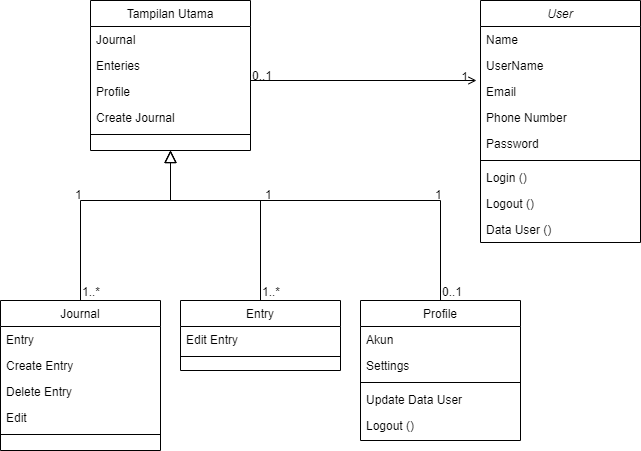

The diagram above was exported from draw.io. Its source (the exported page's mxGraphModel, read from the mxfile embedded in the PNG):
<mxGraphModel dx="680" dy="515" grid="1" gridSize="10" guides="1" tooltips="1" connect="1" arrows="1" fold="1" page="1" pageScale="1" pageWidth="827" pageHeight="1169" math="0" shadow="0">
  <root>
    <mxCell id="WIyWlLk6GJQsqaUBKTNV-0" />
    <mxCell id="WIyWlLk6GJQsqaUBKTNV-1" parent="WIyWlLk6GJQsqaUBKTNV-0" />
    <mxCell id="zkfFHV4jXpPFQw0GAbJ--0" value="User" style="swimlane;fontStyle=2;align=center;verticalAlign=top;childLayout=stackLayout;horizontal=1;startSize=26;horizontalStack=0;resizeParent=1;resizeLast=0;collapsible=1;marginBottom=0;rounded=0;shadow=0;strokeWidth=1;" parent="WIyWlLk6GJQsqaUBKTNV-1" vertex="1">
      <mxGeometry x="580" y="50" width="160" height="242" as="geometry">
        <mxRectangle x="230" y="140" width="160" height="26" as="alternateBounds" />
      </mxGeometry>
    </mxCell>
    <mxCell id="zkfFHV4jXpPFQw0GAbJ--1" value="Name" style="text;align=left;verticalAlign=top;spacingLeft=4;spacingRight=4;overflow=hidden;rotatable=0;points=[[0,0.5],[1,0.5]];portConstraint=eastwest;" parent="zkfFHV4jXpPFQw0GAbJ--0" vertex="1">
      <mxGeometry y="26" width="160" height="26" as="geometry" />
    </mxCell>
    <mxCell id="zkfFHV4jXpPFQw0GAbJ--2" value="UserName" style="text;align=left;verticalAlign=top;spacingLeft=4;spacingRight=4;overflow=hidden;rotatable=0;points=[[0,0.5],[1,0.5]];portConstraint=eastwest;rounded=0;shadow=0;html=0;" parent="zkfFHV4jXpPFQw0GAbJ--0" vertex="1">
      <mxGeometry y="52" width="160" height="26" as="geometry" />
    </mxCell>
    <mxCell id="zkfFHV4jXpPFQw0GAbJ--3" value="Email" style="text;align=left;verticalAlign=top;spacingLeft=4;spacingRight=4;overflow=hidden;rotatable=0;points=[[0,0.5],[1,0.5]];portConstraint=eastwest;rounded=0;shadow=0;html=0;" parent="zkfFHV4jXpPFQw0GAbJ--0" vertex="1">
      <mxGeometry y="78" width="160" height="26" as="geometry" />
    </mxCell>
    <mxCell id="sqArN6anssNb4rgRwEJA-1" value="Phone Number" style="text;align=left;verticalAlign=top;spacingLeft=4;spacingRight=4;overflow=hidden;rotatable=0;points=[[0,0.5],[1,0.5]];portConstraint=eastwest;rounded=0;shadow=0;html=0;" vertex="1" parent="zkfFHV4jXpPFQw0GAbJ--0">
      <mxGeometry y="104" width="160" height="26" as="geometry" />
    </mxCell>
    <mxCell id="sqArN6anssNb4rgRwEJA-0" value="Password" style="text;align=left;verticalAlign=top;spacingLeft=4;spacingRight=4;overflow=hidden;rotatable=0;points=[[0,0.5],[1,0.5]];portConstraint=eastwest;rounded=0;shadow=0;html=0;" vertex="1" parent="zkfFHV4jXpPFQw0GAbJ--0">
      <mxGeometry y="130" width="160" height="26" as="geometry" />
    </mxCell>
    <mxCell id="zkfFHV4jXpPFQw0GAbJ--4" value="" style="line;html=1;strokeWidth=1;align=left;verticalAlign=middle;spacingTop=-1;spacingLeft=3;spacingRight=3;rotatable=0;labelPosition=right;points=[];portConstraint=eastwest;" parent="zkfFHV4jXpPFQw0GAbJ--0" vertex="1">
      <mxGeometry y="156" width="160" height="8" as="geometry" />
    </mxCell>
    <mxCell id="zkfFHV4jXpPFQw0GAbJ--5" value="Login ()" style="text;align=left;verticalAlign=top;spacingLeft=4;spacingRight=4;overflow=hidden;rotatable=0;points=[[0,0.5],[1,0.5]];portConstraint=eastwest;" parent="zkfFHV4jXpPFQw0GAbJ--0" vertex="1">
      <mxGeometry y="164" width="160" height="26" as="geometry" />
    </mxCell>
    <mxCell id="sqArN6anssNb4rgRwEJA-2" value="Logout ()" style="text;align=left;verticalAlign=top;spacingLeft=4;spacingRight=4;overflow=hidden;rotatable=0;points=[[0,0.5],[1,0.5]];portConstraint=eastwest;rounded=0;shadow=0;html=0;" vertex="1" parent="zkfFHV4jXpPFQw0GAbJ--0">
      <mxGeometry y="190" width="160" height="26" as="geometry" />
    </mxCell>
    <mxCell id="zkfFHV4jXpPFQw0GAbJ--21" value="Data User ()" style="text;align=left;verticalAlign=top;spacingLeft=4;spacingRight=4;overflow=hidden;rotatable=0;points=[[0,0.5],[1,0.5]];portConstraint=eastwest;rounded=0;shadow=0;html=0;" parent="zkfFHV4jXpPFQw0GAbJ--0" vertex="1">
      <mxGeometry y="216" width="160" height="26" as="geometry" />
    </mxCell>
    <mxCell id="zkfFHV4jXpPFQw0GAbJ--6" value="Journal" style="swimlane;fontStyle=0;align=center;verticalAlign=top;childLayout=stackLayout;horizontal=1;startSize=26;horizontalStack=0;resizeParent=1;resizeLast=0;collapsible=1;marginBottom=0;rounded=0;shadow=0;strokeWidth=1;" parent="WIyWlLk6GJQsqaUBKTNV-1" vertex="1">
      <mxGeometry x="100" y="350" width="160" height="150" as="geometry">
        <mxRectangle x="130" y="380" width="160" height="26" as="alternateBounds" />
      </mxGeometry>
    </mxCell>
    <mxCell id="zkfFHV4jXpPFQw0GAbJ--7" value="Entry" style="text;align=left;verticalAlign=top;spacingLeft=4;spacingRight=4;overflow=hidden;rotatable=0;points=[[0,0.5],[1,0.5]];portConstraint=eastwest;" parent="zkfFHV4jXpPFQw0GAbJ--6" vertex="1">
      <mxGeometry y="26" width="160" height="26" as="geometry" />
    </mxCell>
    <mxCell id="zkfFHV4jXpPFQw0GAbJ--8" value="Create Entry" style="text;align=left;verticalAlign=top;spacingLeft=4;spacingRight=4;overflow=hidden;rotatable=0;points=[[0,0.5],[1,0.5]];portConstraint=eastwest;rounded=0;shadow=0;html=0;" parent="zkfFHV4jXpPFQw0GAbJ--6" vertex="1">
      <mxGeometry y="52" width="160" height="26" as="geometry" />
    </mxCell>
    <mxCell id="sqArN6anssNb4rgRwEJA-3" value="Delete Entry" style="text;align=left;verticalAlign=top;spacingLeft=4;spacingRight=4;overflow=hidden;rotatable=0;points=[[0,0.5],[1,0.5]];portConstraint=eastwest;" vertex="1" parent="zkfFHV4jXpPFQw0GAbJ--6">
      <mxGeometry y="78" width="160" height="26" as="geometry" />
    </mxCell>
    <mxCell id="sqArN6anssNb4rgRwEJA-4" value="Edit" style="text;align=left;verticalAlign=top;spacingLeft=4;spacingRight=4;overflow=hidden;rotatable=0;points=[[0,0.5],[1,0.5]];portConstraint=eastwest;" vertex="1" parent="zkfFHV4jXpPFQw0GAbJ--6">
      <mxGeometry y="104" width="160" height="26" as="geometry" />
    </mxCell>
    <mxCell id="zkfFHV4jXpPFQw0GAbJ--9" value="" style="line;html=1;strokeWidth=1;align=left;verticalAlign=middle;spacingTop=-1;spacingLeft=3;spacingRight=3;rotatable=0;labelPosition=right;points=[];portConstraint=eastwest;" parent="zkfFHV4jXpPFQw0GAbJ--6" vertex="1">
      <mxGeometry y="130" width="160" height="8" as="geometry" />
    </mxCell>
    <mxCell id="zkfFHV4jXpPFQw0GAbJ--12" value="" style="endArrow=block;endSize=10;endFill=0;shadow=0;strokeWidth=1;rounded=0;edgeStyle=elbowEdgeStyle;elbow=vertical;entryX=0.5;entryY=1;entryDx=0;entryDy=0;" parent="WIyWlLk6GJQsqaUBKTNV-1" source="zkfFHV4jXpPFQw0GAbJ--6" target="zkfFHV4jXpPFQw0GAbJ--17" edge="1">
      <mxGeometry width="160" relative="1" as="geometry">
        <mxPoint x="200" y="203" as="sourcePoint" />
        <mxPoint x="270" y="360" as="targetPoint" />
        <Array as="points">
          <mxPoint x="180" y="250" />
          <mxPoint x="210" y="250" />
          <mxPoint x="220" y="220" />
        </Array>
      </mxGeometry>
    </mxCell>
    <mxCell id="zkfFHV4jXpPFQw0GAbJ--13" value="Entry" style="swimlane;fontStyle=0;align=center;verticalAlign=top;childLayout=stackLayout;horizontal=1;startSize=26;horizontalStack=0;resizeParent=1;resizeLast=0;collapsible=1;marginBottom=0;rounded=0;shadow=0;strokeWidth=1;" parent="WIyWlLk6GJQsqaUBKTNV-1" vertex="1">
      <mxGeometry x="280" y="350" width="160" height="70" as="geometry">
        <mxRectangle x="340" y="380" width="170" height="26" as="alternateBounds" />
      </mxGeometry>
    </mxCell>
    <mxCell id="zkfFHV4jXpPFQw0GAbJ--14" value="Edit Entry" style="text;align=left;verticalAlign=top;spacingLeft=4;spacingRight=4;overflow=hidden;rotatable=0;points=[[0,0.5],[1,0.5]];portConstraint=eastwest;" parent="zkfFHV4jXpPFQw0GAbJ--13" vertex="1">
      <mxGeometry y="26" width="160" height="26" as="geometry" />
    </mxCell>
    <mxCell id="zkfFHV4jXpPFQw0GAbJ--15" value="" style="line;html=1;strokeWidth=1;align=left;verticalAlign=middle;spacingTop=-1;spacingLeft=3;spacingRight=3;rotatable=0;labelPosition=right;points=[];portConstraint=eastwest;" parent="zkfFHV4jXpPFQw0GAbJ--13" vertex="1">
      <mxGeometry y="52" width="160" height="8" as="geometry" />
    </mxCell>
    <mxCell id="zkfFHV4jXpPFQw0GAbJ--16" value="" style="endArrow=block;endSize=10;endFill=0;shadow=0;strokeWidth=1;rounded=0;edgeStyle=elbowEdgeStyle;elbow=vertical;entryX=0.5;entryY=1;entryDx=0;entryDy=0;" parent="WIyWlLk6GJQsqaUBKTNV-1" source="zkfFHV4jXpPFQw0GAbJ--13" target="zkfFHV4jXpPFQw0GAbJ--17" edge="1">
      <mxGeometry width="160" relative="1" as="geometry">
        <mxPoint x="210" y="373" as="sourcePoint" />
        <mxPoint x="270" y="370" as="targetPoint" />
        <Array as="points">
          <mxPoint x="360" y="250" />
        </Array>
      </mxGeometry>
    </mxCell>
    <mxCell id="zkfFHV4jXpPFQw0GAbJ--17" value="Tampilan Utama" style="swimlane;fontStyle=0;align=center;verticalAlign=top;childLayout=stackLayout;horizontal=1;startSize=26;horizontalStack=0;resizeParent=1;resizeLast=0;collapsible=1;marginBottom=0;rounded=0;shadow=0;strokeWidth=1;" parent="WIyWlLk6GJQsqaUBKTNV-1" vertex="1">
      <mxGeometry x="190" y="50" width="160" height="150" as="geometry">
        <mxRectangle x="550" y="140" width="160" height="26" as="alternateBounds" />
      </mxGeometry>
    </mxCell>
    <mxCell id="zkfFHV4jXpPFQw0GAbJ--18" value="Journal" style="text;align=left;verticalAlign=top;spacingLeft=4;spacingRight=4;overflow=hidden;rotatable=0;points=[[0,0.5],[1,0.5]];portConstraint=eastwest;" parent="zkfFHV4jXpPFQw0GAbJ--17" vertex="1">
      <mxGeometry y="26" width="160" height="26" as="geometry" />
    </mxCell>
    <mxCell id="zkfFHV4jXpPFQw0GAbJ--19" value="Enteries" style="text;align=left;verticalAlign=top;spacingLeft=4;spacingRight=4;overflow=hidden;rotatable=0;points=[[0,0.5],[1,0.5]];portConstraint=eastwest;rounded=0;shadow=0;html=0;" parent="zkfFHV4jXpPFQw0GAbJ--17" vertex="1">
      <mxGeometry y="52" width="160" height="26" as="geometry" />
    </mxCell>
    <mxCell id="zkfFHV4jXpPFQw0GAbJ--20" value="Profile" style="text;align=left;verticalAlign=top;spacingLeft=4;spacingRight=4;overflow=hidden;rotatable=0;points=[[0,0.5],[1,0.5]];portConstraint=eastwest;rounded=0;shadow=0;html=0;" parent="zkfFHV4jXpPFQw0GAbJ--17" vertex="1">
      <mxGeometry y="78" width="160" height="26" as="geometry" />
    </mxCell>
    <mxCell id="sqArN6anssNb4rgRwEJA-5" value="Create Journal" style="text;align=left;verticalAlign=top;spacingLeft=4;spacingRight=4;overflow=hidden;rotatable=0;points=[[0,0.5],[1,0.5]];portConstraint=eastwest;" vertex="1" parent="zkfFHV4jXpPFQw0GAbJ--17">
      <mxGeometry y="104" width="160" height="26" as="geometry" />
    </mxCell>
    <mxCell id="zkfFHV4jXpPFQw0GAbJ--23" value="" style="line;html=1;strokeWidth=1;align=left;verticalAlign=middle;spacingTop=-1;spacingLeft=3;spacingRight=3;rotatable=0;labelPosition=right;points=[];portConstraint=eastwest;" parent="zkfFHV4jXpPFQw0GAbJ--17" vertex="1">
      <mxGeometry y="130" width="160" height="8" as="geometry" />
    </mxCell>
    <mxCell id="zkfFHV4jXpPFQw0GAbJ--26" value="" style="endArrow=open;shadow=0;strokeWidth=1;rounded=0;endFill=1;edgeStyle=elbowEdgeStyle;elbow=vertical;entryX=-0.025;entryY=0.115;entryDx=0;entryDy=0;entryPerimeter=0;" parent="WIyWlLk6GJQsqaUBKTNV-1" target="zkfFHV4jXpPFQw0GAbJ--3" edge="1">
      <mxGeometry x="0.5" y="41" relative="1" as="geometry">
        <mxPoint x="350" y="130" as="sourcePoint" />
        <mxPoint x="470" y="130" as="targetPoint" />
        <mxPoint x="-40" y="32" as="offset" />
      </mxGeometry>
    </mxCell>
    <mxCell id="zkfFHV4jXpPFQw0GAbJ--27" value="0..1" style="resizable=0;align=left;verticalAlign=bottom;labelBackgroundColor=none;fontSize=12;" parent="zkfFHV4jXpPFQw0GAbJ--26" connectable="0" vertex="1">
      <mxGeometry x="-1" relative="1" as="geometry">
        <mxPoint y="4" as="offset" />
      </mxGeometry>
    </mxCell>
    <mxCell id="zkfFHV4jXpPFQw0GAbJ--28" value="1" style="resizable=0;align=right;verticalAlign=bottom;labelBackgroundColor=none;fontSize=12;" parent="zkfFHV4jXpPFQw0GAbJ--26" connectable="0" vertex="1">
      <mxGeometry x="1" relative="1" as="geometry">
        <mxPoint x="-7" y="4" as="offset" />
      </mxGeometry>
    </mxCell>
    <mxCell id="sqArN6anssNb4rgRwEJA-8" value="Profile" style="swimlane;fontStyle=0;align=center;verticalAlign=top;childLayout=stackLayout;horizontal=1;startSize=26;horizontalStack=0;resizeParent=1;resizeLast=0;collapsible=1;marginBottom=0;rounded=0;shadow=0;strokeWidth=1;" vertex="1" parent="WIyWlLk6GJQsqaUBKTNV-1">
      <mxGeometry x="460" y="350" width="160" height="140" as="geometry">
        <mxRectangle x="340" y="380" width="170" height="26" as="alternateBounds" />
      </mxGeometry>
    </mxCell>
    <mxCell id="sqArN6anssNb4rgRwEJA-11" value="Akun" style="text;align=left;verticalAlign=top;spacingLeft=4;spacingRight=4;overflow=hidden;rotatable=0;points=[[0,0.5],[1,0.5]];portConstraint=eastwest;" vertex="1" parent="sqArN6anssNb4rgRwEJA-8">
      <mxGeometry y="26" width="160" height="26" as="geometry" />
    </mxCell>
    <mxCell id="sqArN6anssNb4rgRwEJA-9" value="Settings" style="text;align=left;verticalAlign=top;spacingLeft=4;spacingRight=4;overflow=hidden;rotatable=0;points=[[0,0.5],[1,0.5]];portConstraint=eastwest;" vertex="1" parent="sqArN6anssNb4rgRwEJA-8">
      <mxGeometry y="52" width="160" height="26" as="geometry" />
    </mxCell>
    <mxCell id="sqArN6anssNb4rgRwEJA-10" value="" style="line;html=1;strokeWidth=1;align=left;verticalAlign=middle;spacingTop=-1;spacingLeft=3;spacingRight=3;rotatable=0;labelPosition=right;points=[];portConstraint=eastwest;" vertex="1" parent="sqArN6anssNb4rgRwEJA-8">
      <mxGeometry y="78" width="160" height="8" as="geometry" />
    </mxCell>
    <mxCell id="sqArN6anssNb4rgRwEJA-12" value="Update Data User" style="text;align=left;verticalAlign=top;spacingLeft=4;spacingRight=4;overflow=hidden;rotatable=0;points=[[0,0.5],[1,0.5]];portConstraint=eastwest;" vertex="1" parent="sqArN6anssNb4rgRwEJA-8">
      <mxGeometry y="86" width="160" height="26" as="geometry" />
    </mxCell>
    <mxCell id="sqArN6anssNb4rgRwEJA-13" value="Logout ()" style="text;align=left;verticalAlign=top;spacingLeft=4;spacingRight=4;overflow=hidden;rotatable=0;points=[[0,0.5],[1,0.5]];portConstraint=eastwest;" vertex="1" parent="sqArN6anssNb4rgRwEJA-8">
      <mxGeometry y="112" width="160" height="26" as="geometry" />
    </mxCell>
    <mxCell id="sqArN6anssNb4rgRwEJA-16" value="" style="endArrow=block;endSize=10;endFill=0;shadow=0;strokeWidth=1;rounded=0;edgeStyle=elbowEdgeStyle;elbow=vertical;entryX=0.5;entryY=1;entryDx=0;entryDy=0;exitX=0.5;exitY=0;exitDx=0;exitDy=0;" edge="1" parent="WIyWlLk6GJQsqaUBKTNV-1" source="sqArN6anssNb4rgRwEJA-8" target="zkfFHV4jXpPFQw0GAbJ--17">
      <mxGeometry width="160" relative="1" as="geometry">
        <mxPoint x="370" y="330" as="sourcePoint" />
        <mxPoint x="280" y="210" as="targetPoint" />
        <Array as="points">
          <mxPoint x="290" y="250" />
          <mxPoint x="350" y="290" />
          <mxPoint x="430" y="310" />
          <mxPoint x="320" y="300" />
        </Array>
      </mxGeometry>
    </mxCell>
    <mxCell id="sqArN6anssNb4rgRwEJA-19" value="0..1" style="resizable=0;align=left;verticalAlign=bottom;labelBackgroundColor=none;fontSize=12;" connectable="0" vertex="1" parent="WIyWlLk6GJQsqaUBKTNV-1">
      <mxGeometry x="540" y="350" as="geometry" />
    </mxCell>
    <mxCell id="sqArN6anssNb4rgRwEJA-20" value="1" style="resizable=0;align=left;verticalAlign=bottom;labelBackgroundColor=none;fontSize=12;" connectable="0" vertex="1" parent="WIyWlLk6GJQsqaUBKTNV-1">
      <mxGeometry x="360" y="60" as="geometry">
        <mxPoint x="173" y="193" as="offset" />
      </mxGeometry>
    </mxCell>
    <mxCell id="sqArN6anssNb4rgRwEJA-22" value="1..*" style="resizable=0;align=left;verticalAlign=bottom;labelBackgroundColor=none;fontSize=12;" connectable="0" vertex="1" parent="WIyWlLk6GJQsqaUBKTNV-1">
      <mxGeometry x="360" y="350" as="geometry" />
    </mxCell>
    <mxCell id="sqArN6anssNb4rgRwEJA-25" value="1" style="resizable=0;align=left;verticalAlign=bottom;labelBackgroundColor=none;fontSize=12;" connectable="0" vertex="1" parent="WIyWlLk6GJQsqaUBKTNV-1">
      <mxGeometry x="190" y="60" as="geometry">
        <mxPoint x="173" y="193" as="offset" />
      </mxGeometry>
    </mxCell>
    <mxCell id="sqArN6anssNb4rgRwEJA-26" value="1..*" style="resizable=0;align=left;verticalAlign=bottom;labelBackgroundColor=none;fontSize=12;" connectable="0" vertex="1" parent="WIyWlLk6GJQsqaUBKTNV-1">
      <mxGeometry x="180" y="350" as="geometry" />
    </mxCell>
    <mxCell id="sqArN6anssNb4rgRwEJA-28" value="1" style="resizable=0;align=left;verticalAlign=bottom;labelBackgroundColor=none;fontSize=12;" connectable="0" vertex="1" parent="WIyWlLk6GJQsqaUBKTNV-1">
      <mxGeometry y="60" as="geometry">
        <mxPoint x="173" y="193" as="offset" />
      </mxGeometry>
    </mxCell>
  </root>
</mxGraphModel>